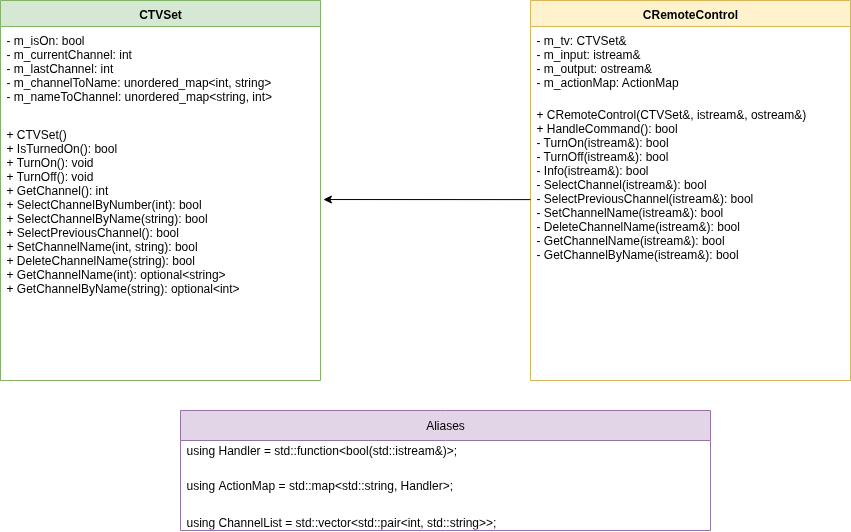

The diagram above was exported from draw.io. Its source (the exported page's mxGraphModel, read from the mxfile embedded in the PNG):
<mxGraphModel dx="650" dy="453" grid="1" gridSize="10" guides="1" tooltips="1" connect="1" arrows="1" fold="1" page="1" pageScale="1" pageWidth="850" pageHeight="1100" math="0" shadow="0">
  <root>
    <mxCell id="0" />
    <mxCell id="1" parent="0" />
    <mxCell id="mFSx-wxD5RC4ZWGPY5O1-1" value="CTVSet" style="swimlane;fontStyle=1;align=center;verticalAlign=top;childLayout=stackLayout;horizontal=1;startSize=26;horizontalStack=0;resizeParent=1;resizeParentMax=0;resizeLast=0;collapsible=1;marginBottom=0;fillColor=#d5e8d4;strokeColor=#82b366;" vertex="1" parent="1">
      <mxGeometry x="110" y="110" width="320" height="380" as="geometry" />
    </mxCell>
    <mxCell id="mFSx-wxD5RC4ZWGPY5O1-2" value="- m_isOn: bool&#10;- m_currentChannel: int&#10;- m_lastChannel: int&#10;- m_channelToName: unordered_map&lt;int, string&gt;&#10;- m_nameToChannel: unordered_map&lt;string, int&gt;" style="text;strokeColor=none;fillColor=none;align=left;verticalAlign=top;spacingLeft=4;spacingRight=4;overflow=hidden;rotatable=0;points=[[0,0.5],[1,0.5]];portConstraint=eastwest;" vertex="1" parent="mFSx-wxD5RC4ZWGPY5O1-1">
      <mxGeometry y="26" width="320" height="94" as="geometry" />
    </mxCell>
    <mxCell id="mFSx-wxD5RC4ZWGPY5O1-3" value="+ CTVSet()&#10;+ IsTurnedOn(): bool&#10;+ TurnOn(): void&#10;+ TurnOff(): void&#10;+ GetChannel(): int&#10;+ SelectChannelByNumber(int): bool&#10;+ SelectChannelByName(string): bool&#10;+ SelectPreviousChannel(): bool&#10;+ SetChannelName(int, string): bool&#10;+ DeleteChannelName(string): bool&#10;+ GetChannelName(int): optional&lt;string&gt;&#10;+ GetChannelByName(string): optional&lt;int&gt;" style="text;strokeColor=none;fillColor=none;align=left;verticalAlign=top;spacingLeft=4;spacingRight=4;overflow=hidden;rotatable=0;points=[[0,0.5],[1,0.5]];portConstraint=eastwest;" vertex="1" parent="mFSx-wxD5RC4ZWGPY5O1-1">
      <mxGeometry y="120" width="320" height="260" as="geometry" />
    </mxCell>
    <mxCell id="mFSx-wxD5RC4ZWGPY5O1-4" value="CRemoteControl" style="swimlane;fontStyle=1;align=center;verticalAlign=top;childLayout=stackLayout;horizontal=1;startSize=26;horizontalStack=0;resizeParent=1;resizeParentMax=0;resizeLast=0;collapsible=1;marginBottom=0;fillColor=#fff2cc;strokeColor=#d6b656;" vertex="1" parent="1">
      <mxGeometry x="640" y="110" width="320" height="380" as="geometry" />
    </mxCell>
    <mxCell id="mFSx-wxD5RC4ZWGPY5O1-5" value="- m_tv: CTVSet&amp;&#10;- m_input: istream&amp;&#10;- m_output: ostream&amp;&#10;- m_actionMap: ActionMap" style="text;strokeColor=none;fillColor=none;align=left;verticalAlign=top;spacingLeft=4;spacingRight=4;overflow=hidden;rotatable=0;points=[[0,0.5],[1,0.5]];portConstraint=eastwest;" vertex="1" parent="mFSx-wxD5RC4ZWGPY5O1-4">
      <mxGeometry y="26" width="320" height="74" as="geometry" />
    </mxCell>
    <mxCell id="mFSx-wxD5RC4ZWGPY5O1-6" value="+ CRemoteControl(CTVSet&amp;, istream&amp;, ostream&amp;)&#10;+ HandleCommand(): bool&#10;- TurnOn(istream&amp;): bool&#10;- TurnOff(istream&amp;): bool&#10;- Info(istream&amp;): bool&#10;- SelectChannel(istream&amp;): bool&#10;- SelectPreviousChannel(istream&amp;): bool&#10;- SetChannelName(istream&amp;): bool&#10;- DeleteChannelName(istream&amp;): bool&#10;- GetChannelName(istream&amp;): bool&#10;- GetChannelByName(istream&amp;): bool" style="text;strokeColor=none;fillColor=none;align=left;verticalAlign=top;spacingLeft=4;spacingRight=4;overflow=hidden;rotatable=0;points=[[0,0.5],[1,0.5]];portConstraint=eastwest;" vertex="1" parent="mFSx-wxD5RC4ZWGPY5O1-4">
      <mxGeometry y="100" width="320" height="280" as="geometry" />
    </mxCell>
    <mxCell id="mFSx-wxD5RC4ZWGPY5O1-12" value="" style="endArrow=classic;html=1;rounded=0;exitX=0;exitY=0.354;exitDx=0;exitDy=0;exitPerimeter=0;entryX=1.009;entryY=0.304;entryDx=0;entryDy=0;entryPerimeter=0;" edge="1" parent="1" source="mFSx-wxD5RC4ZWGPY5O1-6" target="mFSx-wxD5RC4ZWGPY5O1-3">
      <mxGeometry width="50" height="50" relative="1" as="geometry">
        <mxPoint x="670" y="510" as="sourcePoint" />
        <mxPoint x="720" y="460" as="targetPoint" />
      </mxGeometry>
    </mxCell>
    <mxCell id="mFSx-wxD5RC4ZWGPY5O1-19" value="Aliases" style="swimlane;fontStyle=0;childLayout=stackLayout;horizontal=1;startSize=30;horizontalStack=0;resizeParent=1;resizeParentMax=0;resizeLast=0;collapsible=1;marginBottom=0;whiteSpace=wrap;html=1;fillColor=#e1d5e7;strokeColor=#9673a6;" vertex="1" parent="1">
      <mxGeometry x="290" y="520" width="530" height="120" as="geometry" />
    </mxCell>
    <mxCell id="mFSx-wxD5RC4ZWGPY5O1-20" value="&lt;div style=&quot;&quot;&gt;&lt;font&gt;&lt;span style=&quot;&quot;&gt;using &lt;/span&gt;Handler = std::function&amp;lt;&lt;span style=&quot;&quot;&gt;bool&lt;/span&gt;(std::istream&amp;amp;)&amp;gt;;&lt;br&gt;&lt;br&gt;&lt;/font&gt;&lt;/div&gt;" style="text;strokeColor=none;fillColor=none;align=left;verticalAlign=middle;spacingLeft=4;spacingRight=4;overflow=hidden;points=[[0,0.5],[1,0.5]];portConstraint=eastwest;rotatable=0;whiteSpace=wrap;html=1;fontFamily=Helvetica;fontSize=12;fontColor=default;" vertex="1" parent="mFSx-wxD5RC4ZWGPY5O1-19">
      <mxGeometry y="30" width="530" height="30" as="geometry" />
    </mxCell>
    <mxCell id="mFSx-wxD5RC4ZWGPY5O1-21" value="using&amp;nbsp;ActionMap = std::map&amp;lt;std::string, Handler&amp;gt;;" style="text;strokeColor=none;fillColor=none;align=left;verticalAlign=middle;spacingLeft=4;spacingRight=4;overflow=hidden;points=[[0,0.5],[1,0.5]];portConstraint=eastwest;rotatable=0;whiteSpace=wrap;html=1;" vertex="1" parent="mFSx-wxD5RC4ZWGPY5O1-19">
      <mxGeometry y="60" width="530" height="30" as="geometry" />
    </mxCell>
    <mxCell id="mFSx-wxD5RC4ZWGPY5O1-22" value="&lt;div&gt;&lt;p style=&quot;&quot;&gt;&lt;font face=&quot;Helvetica&quot; style=&quot;color: rgb(0, 0, 0);&quot;&gt;&lt;span&gt;using &lt;/span&gt;ChannelList = std::vector&amp;lt;std::pair&amp;lt;&lt;span&gt;int&lt;/span&gt;, std::string&amp;gt;&amp;gt;;&lt;/font&gt;&lt;/p&gt;&lt;/div&gt;" style="text;strokeColor=none;fillColor=none;align=left;verticalAlign=middle;spacingLeft=4;spacingRight=4;overflow=hidden;points=[[0,0.5],[1,0.5]];portConstraint=eastwest;rotatable=0;whiteSpace=wrap;html=1;" vertex="1" parent="mFSx-wxD5RC4ZWGPY5O1-19">
      <mxGeometry y="90" width="530" height="30" as="geometry" />
    </mxCell>
  </root>
</mxGraphModel>